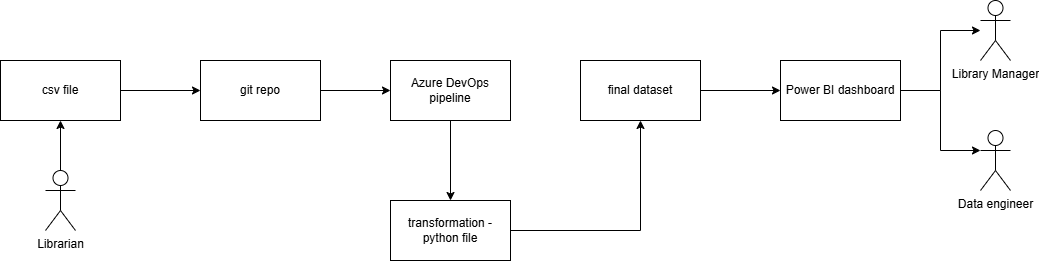

The diagram above was exported from draw.io. Its source (the exported page's mxGraphModel, read from the mxfile embedded in the PNG):
<mxGraphModel dx="1418" dy="756" grid="1" gridSize="10" guides="1" tooltips="1" connect="1" arrows="1" fold="1" page="1" pageScale="1" pageWidth="827" pageHeight="1169" math="0" shadow="0">
  <root>
    <mxCell id="0" />
    <mxCell id="1" parent="0" />
    <mxCell id="wT1s32989t9-eeGsh5RI-20" edge="1" parent="1" source="wT1s32989t9-eeGsh5RI-1" style="edgeStyle=orthogonalEdgeStyle;rounded=0;orthogonalLoop=1;jettySize=auto;html=1;" target="wT1s32989t9-eeGsh5RI-19" value="">
      <mxGeometry relative="1" as="geometry" />
    </mxCell>
    <mxCell id="wT1s32989t9-eeGsh5RI-1" parent="1" style="rounded=0;whiteSpace=wrap;html=1;" value="csv file" vertex="1">
      <mxGeometry height="60" width="120" x="120" y="120" as="geometry" />
    </mxCell>
    <mxCell id="wT1s32989t9-eeGsh5RI-7" edge="1" parent="1" source="wT1s32989t9-eeGsh5RI-4" style="edgeStyle=orthogonalEdgeStyle;rounded=0;orthogonalLoop=1;jettySize=auto;html=1;" target="wT1s32989t9-eeGsh5RI-6" value="">
      <mxGeometry relative="1" as="geometry" />
    </mxCell>
    <mxCell id="wT1s32989t9-eeGsh5RI-4" parent="1" style="rounded=0;whiteSpace=wrap;html=1;" value="final dataset" vertex="1">
      <mxGeometry height="60" width="120" x="700" y="120" as="geometry" />
    </mxCell>
    <mxCell id="wT1s32989t9-eeGsh5RI-14" edge="1" parent="1" source="wT1s32989t9-eeGsh5RI-6" style="edgeStyle=orthogonalEdgeStyle;rounded=0;orthogonalLoop=1;jettySize=auto;html=1;" target="wT1s32989t9-eeGsh5RI-10">
      <mxGeometry relative="1" as="geometry" />
    </mxCell>
    <mxCell id="wT1s32989t9-eeGsh5RI-6" parent="1" style="rounded=0;whiteSpace=wrap;html=1;" value="Power BI dashboard" vertex="1">
      <mxGeometry height="60" width="120" x="900" y="120" as="geometry" />
    </mxCell>
    <mxCell id="wT1s32989t9-eeGsh5RI-18" edge="1" parent="1" source="wT1s32989t9-eeGsh5RI-8" style="edgeStyle=orthogonalEdgeStyle;rounded=0;orthogonalLoop=1;jettySize=auto;html=1;" target="wT1s32989t9-eeGsh5RI-1" value="">
      <mxGeometry relative="1" as="geometry" />
    </mxCell>
    <mxCell id="wT1s32989t9-eeGsh5RI-8" parent="1" style="shape=umlActor;verticalLabelPosition=bottom;verticalAlign=top;html=1;outlineConnect=0;" value="Librarian" vertex="1">
      <mxGeometry height="60" width="30" x="165" y="230" as="geometry" />
    </mxCell>
    <mxCell id="wT1s32989t9-eeGsh5RI-10" parent="1" style="shape=umlActor;verticalLabelPosition=bottom;verticalAlign=top;html=1;outlineConnect=0;" value="Library Manager" vertex="1">
      <mxGeometry height="60" width="30" x="1100" y="60" as="geometry" />
    </mxCell>
    <mxCell id="wT1s32989t9-eeGsh5RI-11" parent="1" style="shape=umlActor;verticalLabelPosition=bottom;verticalAlign=top;html=1;outlineConnect=0;" value="Data engineer" vertex="1">
      <mxGeometry height="60" width="30" x="1100" y="190" as="geometry" />
    </mxCell>
    <mxCell id="wT1s32989t9-eeGsh5RI-17" edge="1" parent="1" source="wT1s32989t9-eeGsh5RI-6" style="edgeStyle=orthogonalEdgeStyle;rounded=0;orthogonalLoop=1;jettySize=auto;html=1;entryX=0;entryY=0.3333333333333333;entryDx=0;entryDy=0;entryPerimeter=0;" target="wT1s32989t9-eeGsh5RI-11">
      <mxGeometry relative="1" as="geometry" />
    </mxCell>
    <mxCell id="wT1s32989t9-eeGsh5RI-22" edge="1" parent="1" source="wT1s32989t9-eeGsh5RI-19" style="edgeStyle=orthogonalEdgeStyle;rounded=0;orthogonalLoop=1;jettySize=auto;html=1;" target="wT1s32989t9-eeGsh5RI-21" value="">
      <mxGeometry relative="1" as="geometry" />
    </mxCell>
    <mxCell id="wT1s32989t9-eeGsh5RI-19" parent="1" style="rounded=0;whiteSpace=wrap;html=1;" value="git repo" vertex="1">
      <mxGeometry height="60" width="120" x="320" y="120" as="geometry" />
    </mxCell>
    <mxCell id="wT1s32989t9-eeGsh5RI-24" edge="1" parent="1" source="wT1s32989t9-eeGsh5RI-21" style="edgeStyle=orthogonalEdgeStyle;rounded=0;orthogonalLoop=1;jettySize=auto;html=1;" target="wT1s32989t9-eeGsh5RI-23" value="">
      <mxGeometry relative="1" as="geometry" />
    </mxCell>
    <mxCell id="wT1s32989t9-eeGsh5RI-21" parent="1" style="rounded=0;whiteSpace=wrap;html=1;" value="Azure DevOps pipeline" vertex="1">
      <mxGeometry height="60" width="120" x="510" y="120" as="geometry" />
    </mxCell>
    <mxCell id="wT1s32989t9-eeGsh5RI-25" edge="1" parent="1" source="wT1s32989t9-eeGsh5RI-23" style="edgeStyle=orthogonalEdgeStyle;rounded=0;orthogonalLoop=1;jettySize=auto;html=1;entryX=0.5;entryY=1;entryDx=0;entryDy=0;" target="wT1s32989t9-eeGsh5RI-4">
      <mxGeometry relative="1" as="geometry" />
    </mxCell>
    <mxCell id="wT1s32989t9-eeGsh5RI-23" parent="1" style="rounded=0;whiteSpace=wrap;html=1;" value="transformation - python file" vertex="1">
      <mxGeometry height="60" width="120" x="510" y="260" as="geometry" />
    </mxCell>
  </root>
</mxGraphModel>